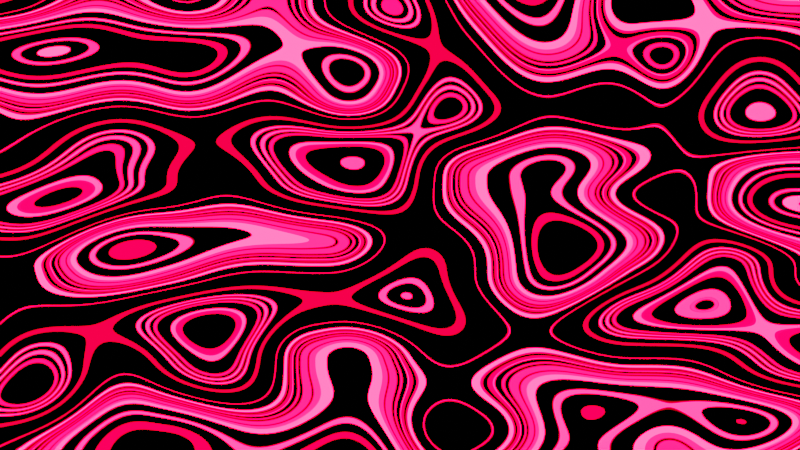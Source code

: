 # Source: Pattern1.blend  (saved by Blender 2.90.8; exported with 4.5.12 LTS)
import bpy
from mathutils import Matrix  # noqa: F401  (used for matrix-valued properties, if any)

bpy.ops.wm.read_factory_settings(use_empty=True)
scene = bpy.context.scene
scene.name = 'Scene'

# ---- collections
col_collection = bpy.data.collections.new('Collection'); scene.collection.children.link(col_collection)

# ---- materials (node trees are filled in below, after node groups)
mat_material_001 = bpy.data.materials.new('Material.001')
mat_material_001.use_transparent_shadow = False

# ---- material node trees
mat_material_001.use_nodes = True; mat_material_001.node_tree.nodes.clear()
_N = mat_material_001.node_tree.nodes; _L = mat_material_001.node_tree.links
n0 = _N.new('ShaderNodeOutputMaterial'); n0.name = 'Material Output'; n0.location = (300, 300)
n1 = _N.new('ShaderNodeMixShader'); n1.name = 'Mix Shader'; n1.location = (82, 252)
n2 = _N.new('ShaderNodeValToRGB'); n2.name = 'ColorRamp'; n2.location = (-224, 359)
while len(n2.color_ramp.elements) > 1: n2.color_ramp.elements.remove(n2.color_ramp.elements[-1])
n2.color_ramp.elements[0].position = 0.6377; n2.color_ramp.elements[0].color = (1.0, 1.0, 1.0, 1.0)
_e = n2.color_ramp.elements.new(0.8659); _e.color = (0.0, 0.0, 0.0, 1.0)
n3 = _N.new('ShaderNodeEmission'); n3.name = 'Emission'; n3.location = (-153, 124)
n3.inputs[0].default_value = (1.0, 0.0, 0.01117, 1.0)
n3.inputs[1].default_value = 50.0
n4 = _N.new('ShaderNodeBsdfDiffuse'); n4.name = 'Diffuse BSDF'; n4.location = (-146, 19)
n4.inputs[0].default_value = (0.0, 0.0, 0.0, 1.0)
n5 = _N.new('ShaderNodeTexVoronoi'); n5.name = 'Voronoi Texture'; n5.location = (-410, 287)
n5.inputs[2].default_value = 8.9
n6 = _N.new('ShaderNodeTexNoise'); n6.name = 'Musgrave Texture'; n6.location = (-607, 210)
n6.width = 150
n6.normalize = False
n6.inputs[3].default_value = 1.2
n6.inputs[4].default_value = 1.0
n6.inputs[5].default_value = 1.0
n7 = _N.new('ShaderNodeMapping'); n7.name = 'Mapping'; n7.location = (-897, 215)
n7.width = 240
n8 = _N.new('ShaderNodeTexCoord'); n8.name = 'Texture Coordinate'; n8.location = (-1107, 198)
_L.new(n1.outputs[0], n0.inputs[0])
_L.new(n2.outputs[0], n1.inputs[0])
_L.new(n3.outputs[0], n1.inputs[1])
_L.new(n4.outputs[0], n1.inputs[2])
_L.new(n6.outputs[0], n5.inputs[0])
_L.new(n5.outputs[1], n2.inputs[0])
_L.new(n7.outputs[0], n6.inputs[0])
_L.new(n8.outputs[0], n7.inputs[0])
n0.is_active_output = True

# ---- world
world_world = bpy.data.worlds.new('World'); scene.world = world_world
world_world.use_nodes = True; world_world.node_tree.nodes.clear()
_N = world_world.node_tree.nodes; _L = world_world.node_tree.links
n0 = _N.new('ShaderNodeOutputWorld'); n0.name = 'World Output'; n0.location = (300, 300)
n1 = _N.new('ShaderNodeBackground'); n1.name = 'Background'; n1.location = (10, 300)
n1.inputs[0].default_value = (0.0, 0.0, 0.0, 1.0)
_L.new(n1.outputs[0], n0.inputs[0])
n0.is_active_output = True
world_world.color = (0.05088, 0.05088, 0.05088)
world_world.use_sun_shadow = False
world_world.sun_shadow_jitter_overblur = 0.0

# ---- cameras
cam_camera_001 = bpy.data.cameras.new('Camera.001')

# ---- meshes
me_plane = bpy.data.meshes.new('Plane')
me_plane.from_pydata([(-6.478, -3.669, 0.0), (6.478, -3.669, 0.0), (-6.478, 3.669, 0.0), (6.478, 3.669, 0.0)], [], [(0, 1, 3, 2)])
_uv = me_plane.uv_layers.new(name='UVMap')
_uv.uv.foreach_set('vector', [0.0, 0.0, 1.0, 0.0, 1.0, 1.0, 0.0, 1.0])
me_plane.materials.append(mat_material_001)
me_plane.use_remesh_fix_poles = True
me_plane.use_remesh_preserve_attributes = False
me_plane.use_mirror_vertex_groups = False
me_plane.update()

# ---- objects
ob_plane = bpy.data.objects.new('Plane', me_plane)
ob_camera = bpy.data.objects.new('Camera', cam_camera_001)

# ---- transforms, parenting, visibility, modifiers, constraints
ob_plane.location = (0.0, 0.0, 0.0)
ob_plane.lineart.crease_threshold = 0.0
ob_camera.location = (0.0, 0.0, 17.99)
ob_camera.lineart.crease_threshold = 0.0

# ---- collection membership
col_collection.objects.link(ob_plane)
col_collection.objects.link(ob_camera)

# ---- scene / render settings (as saved in the file)
scene.camera = ob_camera
scene.frame_start = 1; scene.frame_end = 260; scene.frame_set(1)
scene.render.engine = 'BLENDER_EEVEE_NEXT'
scene.cycles.use_denoising = False
scene.cycles.samples = 128
scene.cycles.sampling_pattern = 'TABULATED_SOBOL'
scene.cycles.use_adaptive_sampling = False
scene.cycles.use_light_tree = False
scene.view_settings.view_transform = 'Filmic'
bpy.context.view_layer.update()
